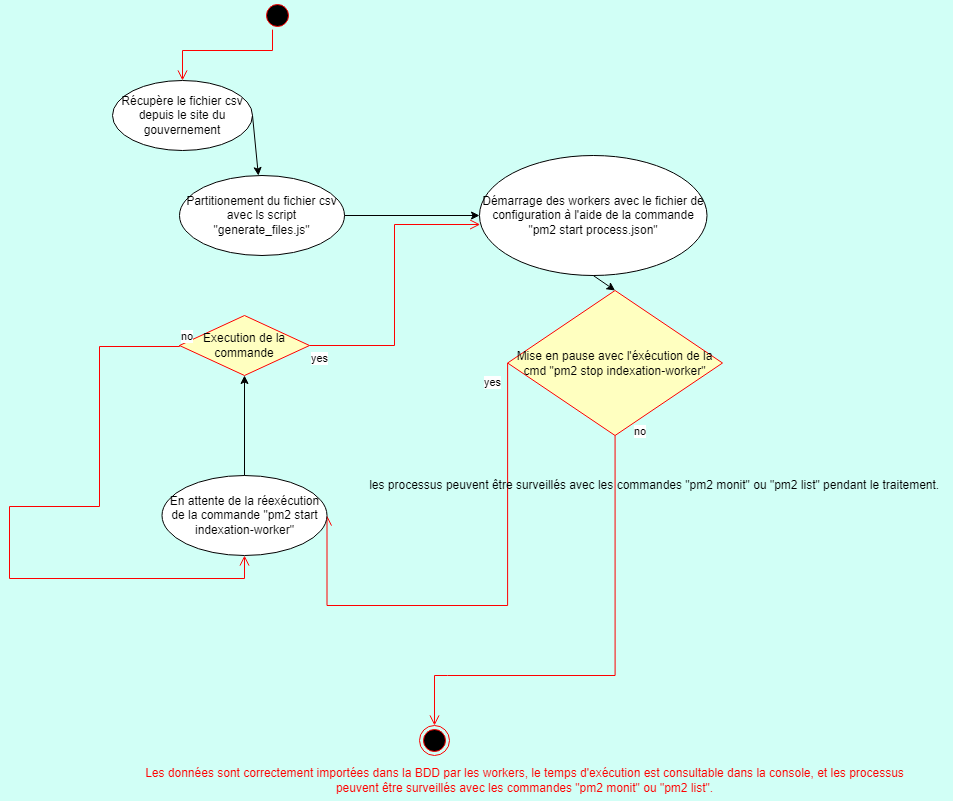

The diagram above was exported from draw.io. Its source (the exported page's mxGraphModel, read from the mxfile embedded in the PNG):
<mxGraphModel dx="2858" dy="1166" grid="1" gridSize="10" guides="1" tooltips="1" connect="1" arrows="1" fold="1" page="1" pageScale="1" pageWidth="827" pageHeight="1169" background="#D1FFF6" math="0" shadow="0">
  <root>
    <mxCell id="0" />
    <mxCell id="1" parent="0" />
    <mxCell id="pbGm0rhmXWWjPAoHPToQ-1" value="" style="ellipse;html=1;shape=endState;fillColor=#000000;strokeColor=#ff0000;" vertex="1" parent="1">
      <mxGeometry x="147" y="785" width="30" height="30" as="geometry" />
    </mxCell>
    <mxCell id="pbGm0rhmXWWjPAoHPToQ-2" value="Récupère le fichier csv depuis le site du gouvernement" style="ellipse;whiteSpace=wrap;html=1;" vertex="1" parent="1">
      <mxGeometry x="-160" y="140" width="140" height="70" as="geometry" />
    </mxCell>
    <mxCell id="pbGm0rhmXWWjPAoHPToQ-5" value="" style="endArrow=classic;html=1;rounded=0;exitX=1;exitY=0.5;exitDx=0;exitDy=0;" edge="1" parent="1" source="pbGm0rhmXWWjPAoHPToQ-2" target="pbGm0rhmXWWjPAoHPToQ-6">
      <mxGeometry width="50" height="50" relative="1" as="geometry">
        <mxPoint x="335" y="70" as="sourcePoint" />
        <mxPoint x="142.5" y="180" as="targetPoint" />
      </mxGeometry>
    </mxCell>
    <mxCell id="pbGm0rhmXWWjPAoHPToQ-6" value="Partitionement du fichier csv avec ls script &quot;generate_files.js&quot;" style="ellipse;whiteSpace=wrap;html=1;" vertex="1" parent="1">
      <mxGeometry x="-93" y="235" width="165" height="80" as="geometry" />
    </mxCell>
    <mxCell id="pbGm0rhmXWWjPAoHPToQ-8" value="Démarrage des workers avec le fichier de configuration à l'aide de la commande &quot;pm2 start process.json&quot;" style="ellipse;whiteSpace=wrap;html=1;" vertex="1" parent="1">
      <mxGeometry x="207" y="215" width="227.5" height="120" as="geometry" />
    </mxCell>
    <mxCell id="pbGm0rhmXWWjPAoHPToQ-9" value="" style="endArrow=classic;html=1;rounded=0;exitX=1;exitY=0.5;exitDx=0;exitDy=0;" edge="1" parent="1" source="pbGm0rhmXWWjPAoHPToQ-6" target="pbGm0rhmXWWjPAoHPToQ-8">
      <mxGeometry width="50" height="50" relative="1" as="geometry">
        <mxPoint x="182" y="305" as="sourcePoint" />
        <mxPoint x="182" y="355" as="targetPoint" />
      </mxGeometry>
    </mxCell>
    <mxCell id="pbGm0rhmXWWjPAoHPToQ-11" value="" style="ellipse;html=1;shape=startState;fillColor=#000000;strokeColor=#ff0000;" vertex="1" parent="1">
      <mxGeometry x="-10" y="60" width="30" height="30" as="geometry" />
    </mxCell>
    <mxCell id="pbGm0rhmXWWjPAoHPToQ-12" value="" style="edgeStyle=orthogonalEdgeStyle;html=1;verticalAlign=bottom;endArrow=open;endSize=8;strokeColor=#ff0000;rounded=0;entryX=0.5;entryY=0;entryDx=0;entryDy=0;" edge="1" source="pbGm0rhmXWWjPAoHPToQ-11" parent="1" target="pbGm0rhmXWWjPAoHPToQ-2">
      <mxGeometry relative="1" as="geometry">
        <mxPoint y="140" as="targetPoint" />
        <Array as="points">
          <mxPoint y="110" />
          <mxPoint x="-90" y="110" />
        </Array>
      </mxGeometry>
    </mxCell>
    <mxCell id="pbGm0rhmXWWjPAoHPToQ-13" value="Mise en pause avec l'éxécution de la cmd &quot;pm2 stop indexation-worker&quot;" style="rhombus;whiteSpace=wrap;html=1;fillColor=#ffffc0;strokeColor=#ff0000;direction=west;" vertex="1" parent="1">
      <mxGeometry x="235.13" y="350" width="214.87" height="145" as="geometry" />
    </mxCell>
    <mxCell id="pbGm0rhmXWWjPAoHPToQ-14" value="no" style="edgeStyle=orthogonalEdgeStyle;html=1;align=left;verticalAlign=bottom;endArrow=open;endSize=8;strokeColor=#ff0000;rounded=0;exitX=0.5;exitY=0;exitDx=0;exitDy=0;entryX=0.5;entryY=0;entryDx=0;entryDy=0;" edge="1" source="pbGm0rhmXWWjPAoHPToQ-13" parent="1" target="pbGm0rhmXWWjPAoHPToQ-1">
      <mxGeometry x="-0.9787" y="17" relative="1" as="geometry">
        <mxPoint x="167" y="765" as="targetPoint" />
        <Array as="points">
          <mxPoint x="175" y="735" />
          <mxPoint x="163" y="735" />
        </Array>
        <mxPoint as="offset" />
      </mxGeometry>
    </mxCell>
    <mxCell id="pbGm0rhmXWWjPAoHPToQ-15" value="yes" style="edgeStyle=orthogonalEdgeStyle;html=1;align=left;verticalAlign=top;endArrow=open;endSize=8;strokeColor=#ff0000;rounded=0;exitX=1;exitY=0.5;exitDx=0;exitDy=0;entryX=1;entryY=0.5;entryDx=0;entryDy=0;" edge="1" source="pbGm0rhmXWWjPAoHPToQ-13" parent="1" target="pbGm0rhmXWWjPAoHPToQ-21">
      <mxGeometry x="-0.9708" y="-25" relative="1" as="geometry">
        <mxPoint x="-33" y="665" as="targetPoint" />
        <mxPoint x="87" y="665" as="sourcePoint" />
        <Array as="points">
          <mxPoint x="235" y="665" />
          <mxPoint x="55" y="665" />
        </Array>
        <mxPoint as="offset" />
      </mxGeometry>
    </mxCell>
    <mxCell id="pbGm0rhmXWWjPAoHPToQ-21" value="En attente de la réexécution de la commande &quot;pm2 start indexation-worker&quot;" style="ellipse;whiteSpace=wrap;html=1;" vertex="1" parent="1">
      <mxGeometry x="-110.5" y="535" width="165" height="80" as="geometry" />
    </mxCell>
    <mxCell id="pbGm0rhmXWWjPAoHPToQ-22" value="" style="endArrow=classic;html=1;rounded=0;exitX=0.5;exitY=1;exitDx=0;exitDy=0;entryX=0.5;entryY=1;entryDx=0;entryDy=0;" edge="1" parent="1" source="pbGm0rhmXWWjPAoHPToQ-8" target="pbGm0rhmXWWjPAoHPToQ-13">
      <mxGeometry width="50" height="50" relative="1" as="geometry">
        <mxPoint x="137" y="695" as="sourcePoint" />
        <mxPoint x="317" y="585" as="targetPoint" />
      </mxGeometry>
    </mxCell>
    <mxCell id="pbGm0rhmXWWjPAoHPToQ-24" value="Execution de la commande&lt;br&gt;" style="rhombus;whiteSpace=wrap;html=1;fillColor=#ffffc0;strokeColor=#ff0000;" vertex="1" parent="1">
      <mxGeometry x="-93" y="375" width="130" height="60" as="geometry" />
    </mxCell>
    <mxCell id="pbGm0rhmXWWjPAoHPToQ-25" value="no" style="edgeStyle=orthogonalEdgeStyle;html=1;align=left;verticalAlign=bottom;endArrow=open;endSize=8;strokeColor=#ff0000;rounded=0;entryX=0.5;entryY=1;entryDx=0;entryDy=0;exitX=0;exitY=0.5;exitDx=0;exitDy=0;" edge="1" source="pbGm0rhmXWWjPAoHPToQ-24" parent="1" target="pbGm0rhmXWWjPAoHPToQ-21">
      <mxGeometry x="-1" relative="1" as="geometry">
        <mxPoint x="-163" y="516" as="targetPoint" />
        <Array as="points">
          <mxPoint x="-173" y="406" />
          <mxPoint x="-173" y="566" />
          <mxPoint x="-263" y="566" />
          <mxPoint x="-263" y="638" />
          <mxPoint x="-28" y="638" />
        </Array>
      </mxGeometry>
    </mxCell>
    <mxCell id="pbGm0rhmXWWjPAoHPToQ-26" value="yes" style="edgeStyle=orthogonalEdgeStyle;html=1;align=left;verticalAlign=top;endArrow=open;endSize=8;strokeColor=#ff0000;rounded=0;entryX=0.003;entryY=0.575;entryDx=0;entryDy=0;entryPerimeter=0;" edge="1" source="pbGm0rhmXWWjPAoHPToQ-24" parent="1" target="pbGm0rhmXWWjPAoHPToQ-8">
      <mxGeometry x="-1" relative="1" as="geometry">
        <mxPoint x="-13" y="605" as="targetPoint" />
      </mxGeometry>
    </mxCell>
    <mxCell id="pbGm0rhmXWWjPAoHPToQ-31" value="" style="endArrow=classic;html=1;rounded=0;exitX=0.5;exitY=0;exitDx=0;exitDy=0;entryX=0.5;entryY=1;entryDx=0;entryDy=0;" edge="1" parent="1" source="pbGm0rhmXWWjPAoHPToQ-21" target="pbGm0rhmXWWjPAoHPToQ-24">
      <mxGeometry width="50" height="50" relative="1" as="geometry">
        <mxPoint x="-173" y="645" as="sourcePoint" />
        <mxPoint x="-123" y="595" as="targetPoint" />
      </mxGeometry>
    </mxCell>
    <mxCell id="pbGm0rhmXWWjPAoHPToQ-34" value="&lt;font color=&quot;#ff0000&quot;&gt;Les données sont correctement importées dans la BDD par les workers, le temps d'exécution est consultable dans la console, et les processus&lt;br&gt;peuvent être surveillés avec les commandes &quot;pm2 monit&quot; ou &quot;pm2 list&quot;.&lt;/font&gt;" style="text;html=1;align=center;verticalAlign=middle;resizable=0;points=[];autosize=1;strokeColor=none;fillColor=none;" vertex="1" parent="1">
      <mxGeometry x="-138" y="820" width="780" height="40" as="geometry" />
    </mxCell>
    <mxCell id="pbGm0rhmXWWjPAoHPToQ-35" value="&amp;nbsp;les processus peuvent être surveillés avec les commandes &quot;pm2 monit&quot; ou &quot;pm2 list&quot; pendant le traitement." style="text;html=1;align=center;verticalAlign=middle;resizable=0;points=[];autosize=1;strokeColor=none;fillColor=none;" vertex="1" parent="1">
      <mxGeometry x="80" y="530" width="600" height="30" as="geometry" />
    </mxCell>
  </root>
</mxGraphModel>